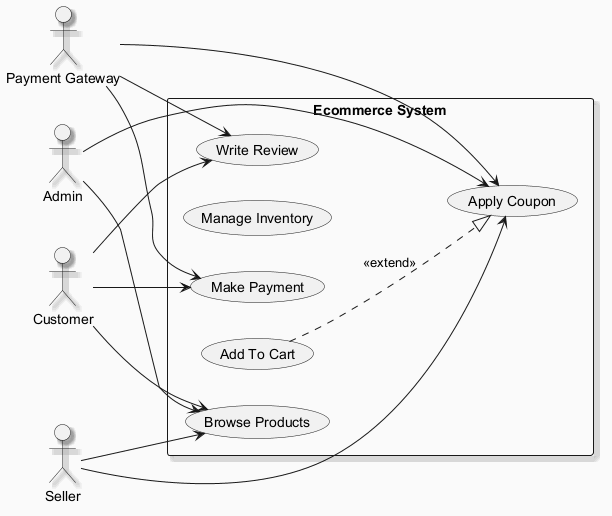

The diagram above was rendered by PlantUML. Its source (embedded in the PNG):
@startuml
skinparam backgroundColor #FAFAFA
skinparam classBackgroundColor #FFF3E0
skinparam classBorderColor #E65100
skinparam shadowing true
left to right direction
actor "Admin" as A
actor "Payment Gateway" as PG
actor "Seller" as S
actor "Customer" as C
rectangle "Ecommerce System" {
  usecase "Make Payment" as UC_MakePayment
  usecase "Manage Inventory" as UC_ManageInventory
  usecase "Write Review" as UC_WriteReview
  usecase "Apply Coupon" as UC_ApplyCoupon
  usecase "Add To Cart" as UC_AddToCart
  usecase "Browse Products" as UC_BrowseProducts
}
A --> UC_ApplyCoupon
A --> UC_BrowseProducts
PG --> UC_MakePayment
PG --> UC_WriteReview
PG --> UC_ApplyCoupon
S --> UC_BrowseProducts
S --> UC_ApplyCoupon
C --> UC_WriteReview
C --> UC_MakePayment
C --> UC_BrowseProducts
UC_AddToCart ..|> UC_ApplyCoupon : <<extend>>
@enduml